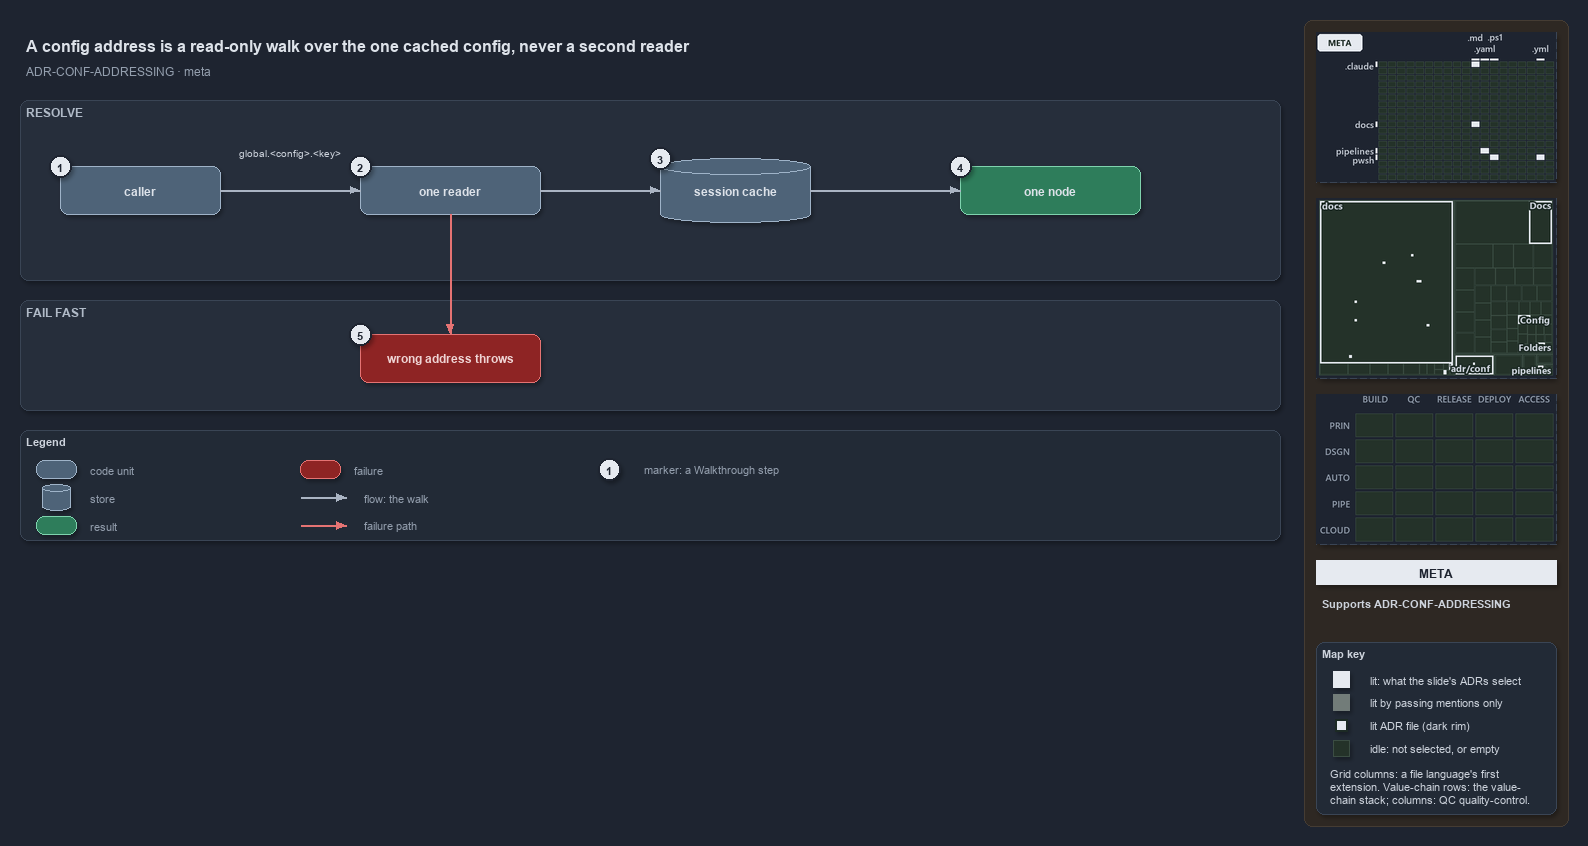

The diagram above was exported from draw.io. Its source (the exported page's mxGraphModel, read from the mxfile embedded in the PNG):
<mxGraphModel dx="1024" dy="768" grid="0" gridSize="10" guides="1" tooltips="1" connect="1" arrows="1" fold="1" page="1" pageScale="1" pageWidth="1572" pageHeight="640" background="#1E2430" math="0" shadow="1">
  <root>
    <mxCell id="0" />
    <mxCell id="1" parent="0" />
    <mxCell id="sidebar-bg" value="" style="rounded=1;arcSize=2;html=1;fillColor=#2E2823;strokeColor=#453C33;shadow=0;" vertex="1" parent="1">
      <mxGeometry x="1304" y="4" width="264" height="806" as="geometry" />
    </mxCell>
    <mxCell id="title" value="A config address is a read-only walk over the one cached config, never a second reader" style="text;html=1;align=left;verticalAlign=middle;fontSize=16;fontStyle=1;fontColor=#DDE2E9;" vertex="1" parent="1">
      <mxGeometry x="20" y="14" width="1260" height="30" as="geometry" />
    </mxCell>
    <mxCell id="subtitle" value="ADR-CONF-ADDRESSING &amp;#183; meta" style="text;html=1;align=left;verticalAlign=middle;fontSize=12;fontColor=#949FAE;" vertex="1" parent="1">
      <mxGeometry x="20" y="44" width="1240" height="20" as="geometry" />
    </mxCell>
    <mxCell id="minimap-grid" value="" style="shape=image;imageAspect=0;rounded=1;arcSize=4;whiteSpace=wrap;html=1;fillColor=#262E3B;strokeColor=#3A4555;dashed=1;fontColor=#949FAE;fontSize=11;image=data:image/png,(base64 omitted: 10524 chars);" vertex="1" parent="1">
      <mxGeometry x="1316" y="16" width="240" height="150" as="geometry" />
    </mxCell>
    <mxCell id="minimap-tree" value="" style="shape=image;imageAspect=0;rounded=1;arcSize=4;whiteSpace=wrap;html=1;fillColor=#262E3B;strokeColor=#3A4555;dashed=1;fontColor=#949FAE;fontSize=11;image=data:image/png,(base64 omitted: 15592 chars);" vertex="1" parent="1">
      <mxGeometry x="1316" y="182" width="240" height="180" as="geometry" />
    </mxCell>
    <mxCell id="minimap-chain" value="" style="shape=image;imageAspect=0;rounded=1;arcSize=4;whiteSpace=wrap;html=1;fillColor=#262E3B;strokeColor=#3A4555;dashed=1;fontColor=#949FAE;fontSize=11;image=data:image/png,(base64 omitted: 11912 chars);" vertex="1" parent="1">
      <mxGeometry x="1316" y="378" width="240" height="150" as="geometry" />
    </mxCell>
    <mxCell id="lens-badge" value="META" style="rounded=0;whiteSpace=wrap;html=1;align=center;verticalAlign=middle;fontSize=12;fontStyle=1;fontColor=#1E2430;fillColor=#E6EAF0;strokeColor=none;" vertex="1" parent="1">
      <mxGeometry x="1316" y="544" width="240" height="24" as="geometry" />
    </mxCell>
    <mxCell id="supports" value="&lt;b&gt;Supports&lt;/b&gt; ADR-CONF-ADDRESSING" style="text;html=1;whiteSpace=wrap;align=left;verticalAlign=top;fontSize=11;fontColor=#CDD3DC;" vertex="1" parent="1">
      <mxGeometry x="1316" y="576" width="240" height="38" as="geometry" />
    </mxCell>
    <mxCell id="mapkey" value="&lt;b&gt;Map key&lt;/b&gt;" style="rounded=1;arcSize=6;whiteSpace=wrap;html=1;align=left;verticalAlign=top;fontSize=11;fontColor=#CDD3DC;fillColor=#222A36;strokeColor=#3A4555;spacingLeft=8;spacingTop=2;" vertex="1" parent="1">
      <mxGeometry x="1316" y="626" width="240" height="172" as="geometry" />
    </mxCell>
    <mxCell id="mapkey-lit" value="" style="rounded=0;html=1;fillColor=#E6EAF0;strokeColor=#E6EAF0;" vertex="1" parent="1">
      <mxGeometry x="1333.0" y="655.0" width="16" height="16" as="geometry" />
    </mxCell>
    <mxCell id="mapkey-lit-text" value="lit: what the slide's ADRs select" style="text;html=1;align=left;verticalAlign=middle;fontSize=11;fontColor=#CDD3DC;" vertex="1" parent="1">
      <mxGeometry x="1364" y="653" width="184" height="20" as="geometry" />
    </mxCell>
    <mxCell id="mapkey-touched" value="" style="rounded=0;html=1;fillColor=#727C79;strokeColor=#727C79;" vertex="1" parent="1">
      <mxGeometry x="1333.0" y="678.0" width="16" height="16" as="geometry" />
    </mxCell>
    <mxCell id="mapkey-touched-text" value="lit by passing mentions only" style="text;html=1;align=left;verticalAlign=middle;fontSize=11;fontColor=#CDD3DC;" vertex="1" parent="1">
      <mxGeometry x="1364" y="676" width="184" height="20" as="geometry" />
    </mxCell>
    <mxCell id="mapkey-adr" value="" style="rounded=0;html=1;fillColor=#E6EAF0;strokeColor=#1C2A24;strokeWidth=2;" vertex="1" parent="1">
      <mxGeometry x="1335.0" y="703.0" width="12" height="12" as="geometry" />
    </mxCell>
    <mxCell id="mapkey-adr-text" value="lit ADR file (dark rim)" style="text;html=1;align=left;verticalAlign=middle;fontSize=11;fontColor=#CDD3DC;" vertex="1" parent="1">
      <mxGeometry x="1364" y="699" width="184" height="20" as="geometry" />
    </mxCell>
    <mxCell id="mapkey-idle" value="" style="rounded=0;html=1;fillColor=#243229;strokeColor=#3B4D43;" vertex="1" parent="1">
      <mxGeometry x="1333.0" y="724.0" width="16" height="16" as="geometry" />
    </mxCell>
    <mxCell id="mapkey-idle-text" value="idle: not selected, or empty" style="text;html=1;align=left;verticalAlign=middle;fontSize=11;fontColor=#CDD3DC;" vertex="1" parent="1">
      <mxGeometry x="1364" y="722" width="184" height="20" as="geometry" />
    </mxCell>
    <mxCell id="mapkey-codes" value="Grid columns: a file language's first&lt;br&gt;extension. Value-chain rows: the value-&lt;br&gt;chain stack; columns: QC quality-control." style="text;html=1;align=left;verticalAlign=top;whiteSpace=wrap;fontSize=11;fontColor=#CDD3DC;" vertex="1" parent="1">
      <mxGeometry x="1324" y="746" width="224" height="46" as="geometry" />
    </mxCell>
    <mxCell id="band-resolve" value="RESOLVE" style="rounded=1;html=1;arcSize=3;fillColor=#262E3B;strokeColor=#3A4555;verticalAlign=top;align=left;spacingLeft=8;fontStyle=1;fontSize=12;fontColor=#B0BAC7;" vertex="1" parent="1">
      <mxGeometry x="20" y="84" width="1260" height="180" as="geometry" />
    </mxCell>
    <mxCell id="caller" value="&lt;b&gt;caller&lt;/b&gt;" style="rounded=1;whiteSpace=wrap;html=1;arcSize=20;fillColor=#4E6378;strokeColor=#9FB3C8;fontColor=#DDE2E9;fontSize=12;" vertex="1" parent="1">
      <mxGeometry x="60" y="150" width="160" height="48" as="geometry" />
    </mxCell>
    <mxCell id="reader" value="&lt;b&gt;one reader&lt;/b&gt;" style="rounded=1;whiteSpace=wrap;html=1;arcSize=20;fillColor=#4E6378;strokeColor=#9FB3C8;fontColor=#DDE2E9;fontSize=12;" vertex="1" parent="1">
      <mxGeometry x="360" y="150" width="180" height="48" as="geometry" />
    </mxCell>
    <mxCell id="cache" value="&lt;b&gt;session cache&lt;/b&gt;" style="shape=cylinder3;boundedLbl=1;backgroundOutline=1;size=8;whiteSpace=wrap;html=1;fillColor=#4E6378;strokeColor=#9FB3C8;fontColor=#DDE2E9;fontSize=12;" vertex="1" parent="1">
      <mxGeometry x="660" y="142" width="150" height="64" as="geometry" />
    </mxCell>
    <mxCell id="node" value="&lt;b&gt;one node&lt;/b&gt;" style="rounded=1;whiteSpace=wrap;html=1;arcSize=20;fillColor=#2E7D5B;strokeColor=#7FD3AE;fontColor=#DDE2E9;fontSize=12;" vertex="1" parent="1">
      <mxGeometry x="960" y="150" width="180" height="48" as="geometry" />
    </mxCell>
    <mxCell id="edge-caller-reader" value="" style="edgeStyle=orthogonalEdgeStyle;rounded=1;html=1;fontSize=10;fontColor=#CDD3DC;endArrow=block;strokeColor=#AAB4C3;shadow=0;" edge="1" parent="1" source="caller" target="reader">
      <mxGeometry relative="1" as="geometry" />
    </mxCell>
    <mxCell id="note-address" value="global.&amp;lt;config&amp;gt;.&amp;lt;key&amp;gt;" style="text;html=1;align=center;verticalAlign=middle;fontSize=10.5;fontColor=#CDD3DC;" vertex="1" parent="1">
      <mxGeometry x="225" y="128" width="130" height="16" as="geometry" />
    </mxCell>
    <mxCell id="edge-reader-cache" value="" style="edgeStyle=orthogonalEdgeStyle;rounded=1;html=1;fontSize=10;fontColor=#CDD3DC;endArrow=block;strokeColor=#AAB4C3;shadow=0;" edge="1" parent="1" source="reader" target="cache">
      <mxGeometry relative="1" as="geometry" />
    </mxCell>
    <mxCell id="edge-cache-node" value="" style="edgeStyle=orthogonalEdgeStyle;rounded=1;html=1;fontSize=10;fontColor=#CDD3DC;endArrow=block;strokeColor=#AAB4C3;shadow=0;" edge="1" parent="1" source="cache" target="node">
      <mxGeometry relative="1" as="geometry" />
    </mxCell>
    <mxCell id="band-fail" value="FAIL FAST" style="rounded=1;html=1;arcSize=3;fillColor=#262E3B;strokeColor=#3A4555;verticalAlign=top;align=left;spacingLeft=8;fontStyle=1;fontSize=12;fontColor=#B0BAC7;" vertex="1" parent="1">
      <mxGeometry x="20" y="284" width="1260" height="110" as="geometry" />
    </mxCell>
    <mxCell id="throws" value="&lt;b&gt;wrong address throws&lt;/b&gt;" style="rounded=1;whiteSpace=wrap;html=1;arcSize=20;fillColor=#8E2424;strokeColor=#E57373;fontColor=#EFD4D4;fontSize=12;" vertex="1" parent="1">
      <mxGeometry x="360" y="318" width="180" height="48" as="geometry" />
    </mxCell>
    <mxCell id="edge-reader-throws" value="" style="edgeStyle=orthogonalEdgeStyle;rounded=1;html=1;fontSize=10;fontColor=#CDD3DC;endArrow=block;strokeColor=#E57373;shadow=0;" edge="1" parent="1" source="reader" target="throws">
      <mxGeometry relative="1" as="geometry" />
    </mxCell>
    <mxCell id="legend" value="&lt;b&gt;Legend&lt;/b&gt;" style="rounded=1;whiteSpace=wrap;html=1;arcSize=6;fillColor=#222A36;strokeColor=#3A4555;align=left;verticalAlign=top;spacing=8;fontSize=11;fontColor=#CDD3DC;" vertex="1" parent="1">
      <mxGeometry x="20" y="414" width="1260" height="110" as="geometry" />
    </mxCell>
    <mxCell id="lg-0" value="" style="rounded=1;html=1;arcSize=20;fillColor=#4E6378;strokeColor=#9FB3C8;" vertex="1" parent="1">
      <mxGeometry x="36" y="444" width="40" height="18" as="geometry" />
    </mxCell>
    <mxCell id="lg-0-t" value="code unit" style="text;html=1;align=left;verticalAlign=middle;fontSize=11;fontColor=#949FAE;" vertex="1" parent="1">
      <mxGeometry x="84" y="443" width="240" height="20" as="geometry" />
    </mxCell>
    <mxCell id="lg-1" value="" style="shape=cylinder3;size=4;html=1;fillColor=#4E6378;strokeColor=#9FB3C8;" vertex="1" parent="1">
      <mxGeometry x="42" y="468" width="28" height="26" as="geometry" />
    </mxCell>
    <mxCell id="lg-1-t" value="store" style="text;html=1;align=left;verticalAlign=middle;fontSize=11;fontColor=#949FAE;" vertex="1" parent="1">
      <mxGeometry x="84" y="471" width="240" height="20" as="geometry" />
    </mxCell>
    <mxCell id="lg-2" value="" style="rounded=1;html=1;arcSize=20;fillColor=#2E7D5B;strokeColor=#7FD3AE;" vertex="1" parent="1">
      <mxGeometry x="36" y="500" width="40" height="18" as="geometry" />
    </mxCell>
    <mxCell id="lg-2-t" value="result" style="text;html=1;align=left;verticalAlign=middle;fontSize=11;fontColor=#949FAE;" vertex="1" parent="1">
      <mxGeometry x="84" y="499" width="240" height="20" as="geometry" />
    </mxCell>
    <mxCell id="lg-3" value="" style="rounded=1;html=1;arcSize=20;fillColor=#8E2424;strokeColor=#E57373;" vertex="1" parent="1">
      <mxGeometry x="300" y="444" width="40" height="18" as="geometry" />
    </mxCell>
    <mxCell id="lg-3-t" value="failure" style="text;html=1;align=left;verticalAlign=middle;fontSize=11;fontColor=#949FAE;" vertex="1" parent="1">
      <mxGeometry x="348" y="443" width="240" height="20" as="geometry" />
    </mxCell>
    <mxCell id="lg-4-a" value="" style="text;html=1;strokeColor=none;fillColor=none;" vertex="1" parent="1">
      <mxGeometry x="300" y="481" width="1" height="1" as="geometry" />
    </mxCell>
    <mxCell id="lg-4-b" value="" style="text;html=1;strokeColor=none;fillColor=none;" vertex="1" parent="1">
      <mxGeometry x="346" y="481" width="1" height="1" as="geometry" />
    </mxCell>
    <mxCell id="lg-4" value="" style="edgeStyle=orthogonalEdgeStyle;rounded=1;html=1;fontSize=10;fontColor=#CDD3DC;endArrow=block;strokeColor=#AAB4C3;shadow=0;" edge="1" parent="1" source="lg-4-a" target="lg-4-b">
      <mxGeometry relative="1" as="geometry" />
    </mxCell>
    <mxCell id="lg-4-t" value="flow: the walk" style="text;html=1;align=left;verticalAlign=middle;fontSize=11;fontColor=#949FAE;" vertex="1" parent="1">
      <mxGeometry x="358" y="471" width="240" height="20" as="geometry" />
    </mxCell>
    <mxCell id="lg-5-a" value="" style="text;html=1;strokeColor=none;fillColor=none;" vertex="1" parent="1">
      <mxGeometry x="300" y="509" width="1" height="1" as="geometry" />
    </mxCell>
    <mxCell id="lg-5-b" value="" style="text;html=1;strokeColor=none;fillColor=none;" vertex="1" parent="1">
      <mxGeometry x="346" y="509" width="1" height="1" as="geometry" />
    </mxCell>
    <mxCell id="lg-5" value="" style="edgeStyle=orthogonalEdgeStyle;rounded=1;html=1;fontSize=10;fontColor=#CDD3DC;endArrow=block;strokeColor=#E57373;shadow=0;" edge="1" parent="1" source="lg-5-a" target="lg-5-b">
      <mxGeometry relative="1" as="geometry" />
    </mxCell>
    <mxCell id="lg-5-t" value="failure path" style="text;html=1;align=left;verticalAlign=middle;fontSize=11;fontColor=#949FAE;" vertex="1" parent="1">
      <mxGeometry x="358" y="499" width="240" height="20" as="geometry" />
    </mxCell>
    <mxCell id="lg-6" value="1" style="ellipse;html=1;fillColor=#E6EAF0;strokeColor=#1E2430;strokeWidth=2;fontColor=#1E2430;fontStyle=1;fontSize=11;" vertex="1" parent="1">
      <mxGeometry x="598" y="442" width="22" height="22" as="geometry" />
    </mxCell>
    <mxCell id="lg-6-t" value="marker: a Walkthrough step" style="text;html=1;align=left;verticalAlign=middle;fontSize=11;fontColor=#949FAE;" vertex="1" parent="1">
      <mxGeometry x="638" y="443" width="240" height="20" as="geometry" />
    </mxCell>
    <mxCell id="mark-1" value="1" style="ellipse;html=1;fillColor=#E6EAF0;strokeColor=#1E2430;strokeWidth=2;fontColor=#1E2430;fontStyle=1;fontSize=11;" vertex="1" parent="1">
      <mxGeometry x="49" y="139" width="22" height="22" as="geometry" />
    </mxCell>
    <mxCell id="mark-2" value="2" style="ellipse;html=1;fillColor=#E6EAF0;strokeColor=#1E2430;strokeWidth=2;fontColor=#1E2430;fontStyle=1;fontSize=11;" vertex="1" parent="1">
      <mxGeometry x="349" y="139" width="22" height="22" as="geometry" />
    </mxCell>
    <mxCell id="mark-3" value="3" style="ellipse;html=1;fillColor=#E6EAF0;strokeColor=#1E2430;strokeWidth=2;fontColor=#1E2430;fontStyle=1;fontSize=11;" vertex="1" parent="1">
      <mxGeometry x="649" y="131" width="22" height="22" as="geometry" />
    </mxCell>
    <mxCell id="mark-4" value="4" style="ellipse;html=1;fillColor=#E6EAF0;strokeColor=#1E2430;strokeWidth=2;fontColor=#1E2430;fontStyle=1;fontSize=11;" vertex="1" parent="1">
      <mxGeometry x="949" y="139" width="22" height="22" as="geometry" />
    </mxCell>
    <mxCell id="mark-5" value="5" style="ellipse;html=1;fillColor=#E6EAF0;strokeColor=#1E2430;strokeWidth=2;fontColor=#1E2430;fontStyle=1;fontSize=11;" vertex="1" parent="1">
      <mxGeometry x="349" y="307" width="22" height="22" as="geometry" />
    </mxCell>
  </root>
</mxGraphModel>